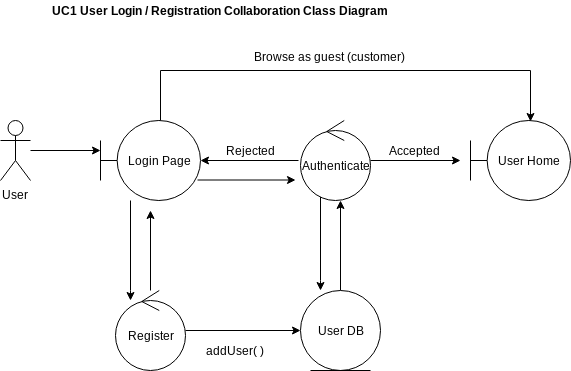

The diagram above was exported from draw.io. Its source (the exported page's mxGraphModel, read from the mxfile embedded in the PNG):
<mxGraphModel dx="868" dy="522" grid="1" gridSize="10" guides="1" tooltips="1" connect="1" arrows="1" fold="1" page="1" pageScale="1" pageWidth="850" pageHeight="1100" math="0" shadow="0">
  <root>
    <mxCell id="0" />
    <mxCell id="1" parent="0" />
    <mxCell id="ybvdDSP7Uz7Gx3w4sCkc-7" style="edgeStyle=orthogonalEdgeStyle;rounded=0;orthogonalLoop=1;jettySize=auto;html=1;entryX=0;entryY=0.372;entryDx=0;entryDy=0;entryPerimeter=0;" parent="1" source="ybvdDSP7Uz7Gx3w4sCkc-1" target="ybvdDSP7Uz7Gx3w4sCkc-2" edge="1">
      <mxGeometry relative="1" as="geometry" />
    </mxCell>
    <mxCell id="ybvdDSP7Uz7Gx3w4sCkc-1" value="User" style="shape=umlActor;verticalLabelPosition=bottom;labelBackgroundColor=#ffffff;verticalAlign=top;html=1;outlineConnect=0;" parent="1" vertex="1">
      <mxGeometry x="130" y="210" width="30" height="60" as="geometry" />
    </mxCell>
    <mxCell id="ybvdDSP7Uz7Gx3w4sCkc-8" style="edgeStyle=orthogonalEdgeStyle;rounded=0;orthogonalLoop=1;jettySize=auto;html=1;exitX=-0.023;exitY=0.502;exitDx=0;exitDy=0;exitPerimeter=0;" parent="1" source="ybvdDSP7Uz7Gx3w4sCkc-4" target="ybvdDSP7Uz7Gx3w4sCkc-2" edge="1">
      <mxGeometry relative="1" as="geometry" />
    </mxCell>
    <mxCell id="ybvdDSP7Uz7Gx3w4sCkc-14" style="edgeStyle=orthogonalEdgeStyle;rounded=0;orthogonalLoop=1;jettySize=auto;html=1;" parent="1" source="ybvdDSP7Uz7Gx3w4sCkc-2" edge="1">
      <mxGeometry relative="1" as="geometry">
        <mxPoint x="260" y="390" as="targetPoint" />
        <Array as="points">
          <mxPoint x="260" y="380" />
        </Array>
      </mxGeometry>
    </mxCell>
    <mxCell id="ybvdDSP7Uz7Gx3w4sCkc-17" style="edgeStyle=orthogonalEdgeStyle;rounded=0;orthogonalLoop=1;jettySize=auto;html=1;entryX=0.604;entryY=0.013;entryDx=0;entryDy=0;entryPerimeter=0;" parent="1" source="ybvdDSP7Uz7Gx3w4sCkc-2" target="ybvdDSP7Uz7Gx3w4sCkc-3" edge="1">
      <mxGeometry relative="1" as="geometry">
        <Array as="points">
          <mxPoint x="290" y="160" />
          <mxPoint x="660" y="160" />
        </Array>
      </mxGeometry>
    </mxCell>
    <mxCell id="ybvdDSP7Uz7Gx3w4sCkc-2" value="Login Page" style="shape=umlBoundary;whiteSpace=wrap;html=1;" parent="1" vertex="1">
      <mxGeometry x="230" y="210" width="100" height="80" as="geometry" />
    </mxCell>
    <mxCell id="ybvdDSP7Uz7Gx3w4sCkc-3" value="User Home" style="shape=umlBoundary;whiteSpace=wrap;html=1;" parent="1" vertex="1">
      <mxGeometry x="600" y="210" width="100" height="80" as="geometry" />
    </mxCell>
    <mxCell id="ybvdDSP7Uz7Gx3w4sCkc-10" style="edgeStyle=orthogonalEdgeStyle;rounded=0;orthogonalLoop=1;jettySize=auto;html=1;" parent="1" source="ybvdDSP7Uz7Gx3w4sCkc-4" edge="1">
      <mxGeometry relative="1" as="geometry">
        <mxPoint x="590" y="250" as="targetPoint" />
      </mxGeometry>
    </mxCell>
    <mxCell id="ybvdDSP7Uz7Gx3w4sCkc-11" style="edgeStyle=orthogonalEdgeStyle;rounded=0;orthogonalLoop=1;jettySize=auto;html=1;" parent="1" source="ybvdDSP7Uz7Gx3w4sCkc-4" edge="1">
      <mxGeometry relative="1" as="geometry">
        <mxPoint x="450" y="380" as="targetPoint" />
        <Array as="points">
          <mxPoint x="450" y="370" />
        </Array>
      </mxGeometry>
    </mxCell>
    <mxCell id="ybvdDSP7Uz7Gx3w4sCkc-4" value="Authenticate" style="ellipse;shape=umlControl;whiteSpace=wrap;html=1;" parent="1" vertex="1">
      <mxGeometry x="430" y="210" width="70" height="80" as="geometry" />
    </mxCell>
    <mxCell id="ybvdDSP7Uz7Gx3w4sCkc-13" style="edgeStyle=orthogonalEdgeStyle;rounded=0;orthogonalLoop=1;jettySize=auto;html=1;entryX=0;entryY=0.5;entryDx=0;entryDy=0;" parent="1" source="ybvdDSP7Uz7Gx3w4sCkc-5" target="ybvdDSP7Uz7Gx3w4sCkc-6" edge="1">
      <mxGeometry relative="1" as="geometry" />
    </mxCell>
    <mxCell id="ybvdDSP7Uz7Gx3w4sCkc-15" style="edgeStyle=orthogonalEdgeStyle;rounded=0;orthogonalLoop=1;jettySize=auto;html=1;" parent="1" source="ybvdDSP7Uz7Gx3w4sCkc-5" edge="1">
      <mxGeometry relative="1" as="geometry">
        <mxPoint x="280" y="300" as="targetPoint" />
      </mxGeometry>
    </mxCell>
    <mxCell id="ybvdDSP7Uz7Gx3w4sCkc-5" value="Register" style="ellipse;shape=umlControl;whiteSpace=wrap;html=1;" parent="1" vertex="1">
      <mxGeometry x="245" y="380" width="70" height="80" as="geometry" />
    </mxCell>
    <mxCell id="ybvdDSP7Uz7Gx3w4sCkc-12" style="edgeStyle=orthogonalEdgeStyle;rounded=0;orthogonalLoop=1;jettySize=auto;html=1;entryX=0.571;entryY=1;entryDx=0;entryDy=0;entryPerimeter=0;" parent="1" source="ybvdDSP7Uz7Gx3w4sCkc-6" target="ybvdDSP7Uz7Gx3w4sCkc-4" edge="1">
      <mxGeometry relative="1" as="geometry" />
    </mxCell>
    <mxCell id="ybvdDSP7Uz7Gx3w4sCkc-6" value="User DB" style="ellipse;shape=umlEntity;whiteSpace=wrap;html=1;" parent="1" vertex="1">
      <mxGeometry x="430" y="380" width="80" height="80" as="geometry" />
    </mxCell>
    <mxCell id="ybvdDSP7Uz7Gx3w4sCkc-9" style="edgeStyle=orthogonalEdgeStyle;rounded=0;orthogonalLoop=1;jettySize=auto;html=1;entryX=-0.023;entryY=0.502;entryDx=0;entryDy=0;entryPerimeter=0;" parent="1" edge="1">
      <mxGeometry relative="1" as="geometry">
        <mxPoint x="327" y="269.5" as="sourcePoint" />
        <mxPoint x="425" y="269.5" as="targetPoint" />
      </mxGeometry>
    </mxCell>
    <mxCell id="ybvdDSP7Uz7Gx3w4sCkc-18" value="Browse as guest (customer)" style="text;html=1;align=center;verticalAlign=middle;resizable=0;points=[];;autosize=1;" parent="1" vertex="1">
      <mxGeometry x="374" y="136" width="170" height="20" as="geometry" />
    </mxCell>
    <mxCell id="ybvdDSP7Uz7Gx3w4sCkc-19" value="Rejected" style="text;html=1;align=center;verticalAlign=middle;resizable=0;points=[];;autosize=1;" parent="1" vertex="1">
      <mxGeometry x="350" y="230" width="60" height="20" as="geometry" />
    </mxCell>
    <mxCell id="ybvdDSP7Uz7Gx3w4sCkc-20" value="Accepted" style="text;html=1;align=center;verticalAlign=middle;resizable=0;points=[];;autosize=1;" parent="1" vertex="1">
      <mxGeometry x="509" y="230" width="70" height="20" as="geometry" />
    </mxCell>
    <mxCell id="ybvdDSP7Uz7Gx3w4sCkc-21" value="addUser( )" style="text;html=1;align=center;verticalAlign=middle;resizable=0;points=[];;autosize=1;" parent="1" vertex="1">
      <mxGeometry x="330" y="430" width="70" height="20" as="geometry" />
    </mxCell>
    <mxCell id="ybvdDSP7Uz7Gx3w4sCkc-22" value="&lt;b&gt;UC1 User Login / Registration Collaboration Class Diagram&lt;/b&gt;" style="text;html=1;align=center;verticalAlign=middle;resizable=0;points=[];;autosize=1;" parent="1" vertex="1">
      <mxGeometry x="175" y="90" width="350" height="20" as="geometry" />
    </mxCell>
  </root>
</mxGraphModel>